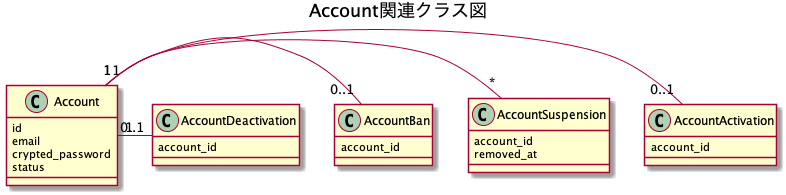

The diagram above was rendered by PlantUML. Its source (embedded in the PNG):
@startuml{class.png}
title Account関連クラス図

class Account {
  id
  email
  crypted_password
  status
}

class AccountActivation {
  account_id
}

class AccountSuspension {
  account_id
  removed_at
}

class AccountBan {
  account_id
}

class AccountDeactivation {
  account_id
}

Account "1" - "0..1" AccountActivation
Account "1" - "*" AccountSuspension
Account "1" - "0..1" AccountBan
Account "1" - "0..1" AccountDeactivation

@enduml